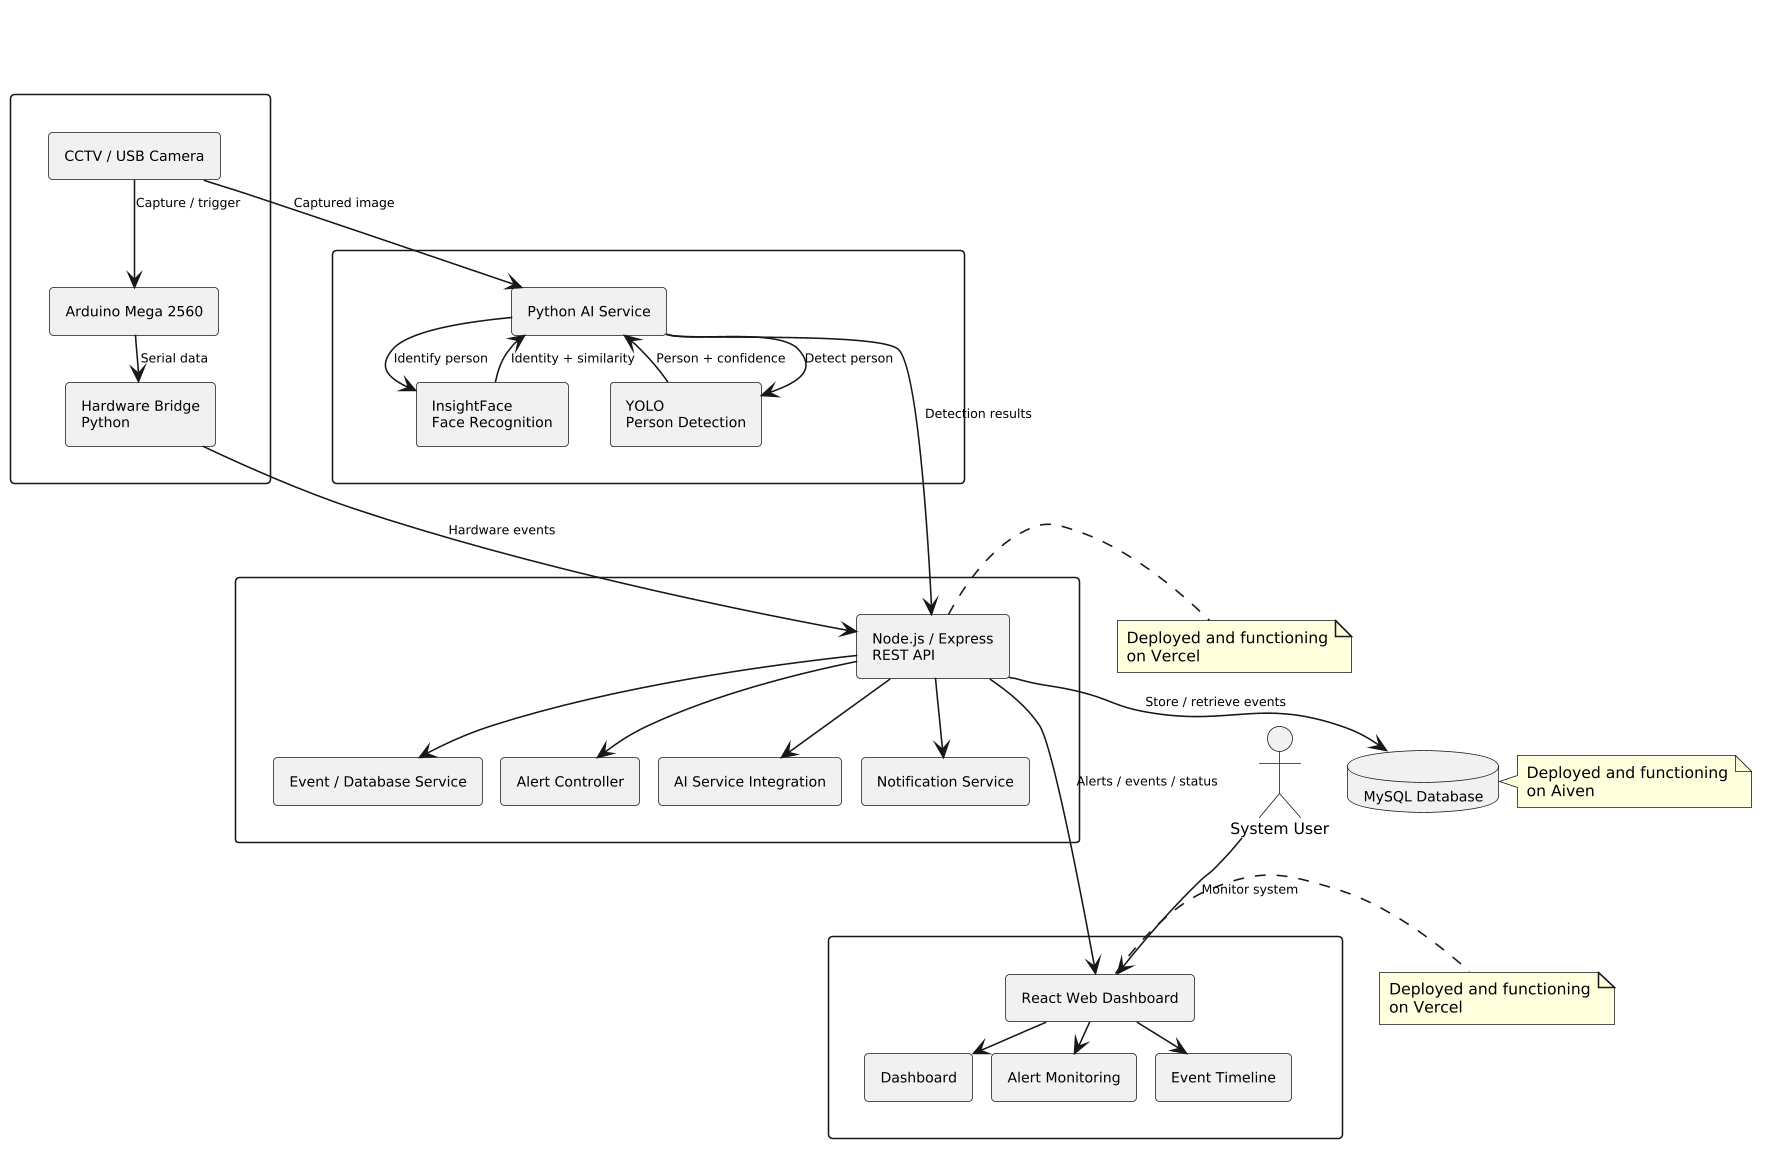

The diagram above was rendered by PlantUML. Its source (embedded in the PNG):
@startuml
title Smart AI CCTV Security System\nLocal System Architecture

' ---------- PAGE / STYLE ----------
skinparam dpi 150
skinparam shadowing false
skinparam componentStyle rectangle
skinparam defaultFontSize 10
skinparam nodeFontSize 10
skinparam componentFontSize 9
skinparam databaseFontSize 9
skinparam arrowFontSize 8

skinparam nodesep 12
skinparam ranksep 18

top to bottom direction

' ---------- USER ----------
actor "System User" as User

' ---------- HARDWARE ----------
rectangle "SURVEILLANCE HARDWARE" as Hardware {

    component "CCTV / USB Camera" as Camera

    component "Arduino Mega 2560" as Arduino

    component "Hardware Bridge\nPython" as Bridge

    Camera --> Arduino : Capture / trigger
    Arduino --> Bridge : Serial data
}

' ---------- AI ----------
rectangle "AI PROCESSING LAYER" as AI {

    component "Python AI Service" as AIService

    component "YOLO\nPerson Detection" as YOLO

    component "InsightFace\nFace Recognition" as Face

    AIService --> YOLO : Detect person
    AIService --> Face : Identify person
}

' ---------- BACKEND ----------
rectangle "APPLICATION / BACKEND LAYER" as BackendLayer {

    component "Node.js / Express\nREST API" as Backend

    component "Alert Controller" as Controller

    component "AI Service Integration" as AIIntegration

    component "Notification Service" as Notification

    component "Event / Database Service" as DatabaseService

    Backend --> Controller
    Backend --> AIIntegration
    Backend --> Notification
    Backend --> DatabaseService
}

' ---------- DATABASE ----------
database "MySQL Database" as DB

' ---------- FRONTEND ----------
rectangle "PRESENTATION LAYER" as FrontendLayer {

    component "React Web Dashboard" as Frontend

    component "Dashboard" as Dashboard
    component "Alert Monitoring" as Alerts
    component "Event Timeline" as Timeline

    Frontend --> Dashboard
    Frontend --> Alerts
    Frontend --> Timeline
}

' ---------- CONNECTIONS ----------

Camera --> AIService : Captured image

Bridge --> Backend : Hardware events

AIService --> Backend : Detection results

YOLO --> AIService : Person + confidence

Face --> AIService : Identity + similarity

Backend --> DB : Store / retrieve events

Backend --> Frontend : Alerts / events / status

User --> Frontend : Monitor system

' ---------- DEPLOYMENT NOTES ----------

note right of Frontend
Deployed and functioning
on Vercel
end note

note right of Backend
Deployed and functioning
on Vercel
end note

note right of DB
Deployed and functioning
on Aiven
end note

' ---------- VERTICAL ORDERING ----------
Hardware -[hidden]down-> AI
AI -[hidden]down-> BackendLayer
BackendLayer -[hidden]down-> DB
DB -[hidden]down-> FrontendLayer
FrontendLayer -[hidden]down-> User
@enduml